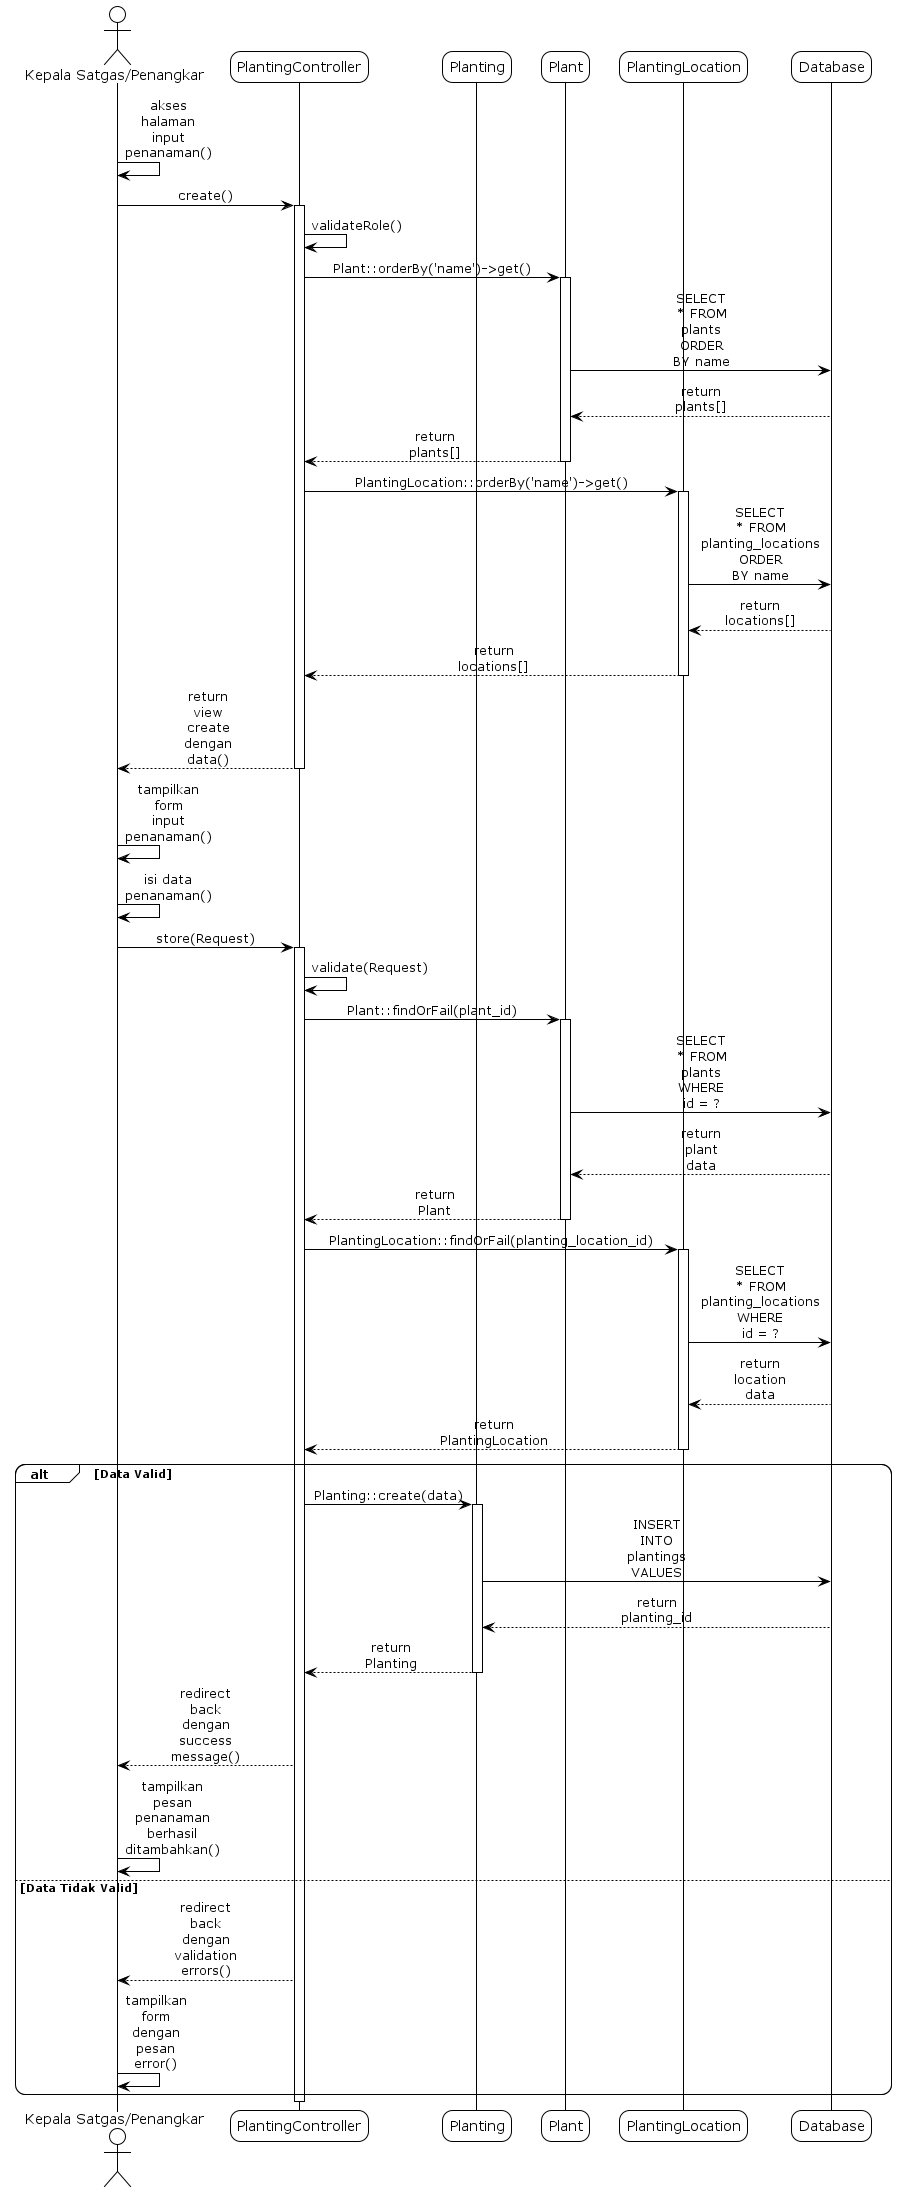

The diagram above was rendered by PlantUML. Its source (embedded in the PNG):
@startuml
!theme plain
skinparam sequenceMessageAlign center
skinparam roundcorner 20
skinparam maxmessagesize 60

' sd Input Data Penanaman

actor "Kepala Satgas/Penangkar" as User
participant "PlantingController" as Controller
participant "Planting" as Planting
participant "Plant" as Plant
participant "PlantingLocation" as PlantingLocation
participant "Database" as DB

User -> User: akses halaman input penanaman()
User -> Controller: create()
activate Controller
Controller -> Controller: validateRole()
Controller -> Plant: Plant::orderBy('name')->get()
activate Plant
Plant -> DB: SELECT * FROM plants ORDER BY name
DB --> Plant: return plants[]
Plant --> Controller: return plants[]
deactivate Plant

Controller -> PlantingLocation: PlantingLocation::orderBy('name')->get()
activate PlantingLocation
PlantingLocation -> DB: SELECT * FROM planting_locations ORDER BY name
DB --> PlantingLocation: return locations[]
PlantingLocation --> Controller: return locations[]
deactivate PlantingLocation

Controller --> User: return view create dengan data()
deactivate Controller
User -> User: tampilkan form input penanaman()

User -> User: isi data penanaman()
User -> Controller: store(Request)
activate Controller
Controller -> Controller: validate(Request)
Controller -> Plant: Plant::findOrFail(plant_id)
activate Plant
Plant -> DB: SELECT * FROM plants WHERE id = ?
DB --> Plant: return plant data
Plant --> Controller: return Plant
deactivate Plant

Controller -> PlantingLocation: PlantingLocation::findOrFail(planting_location_id)
activate PlantingLocation
PlantingLocation -> DB: SELECT * FROM planting_locations WHERE id = ?
DB --> PlantingLocation: return location data
PlantingLocation --> Controller: return PlantingLocation
deactivate PlantingLocation

alt Data Valid
    Controller -> Planting: Planting::create(data)
    activate Planting
    Planting -> DB: INSERT INTO plantings VALUES
    DB --> Planting: return planting_id
    Planting --> Controller: return Planting
    deactivate Planting
    
    Controller --> User: redirect back dengan success message()
    User -> User: tampilkan pesan penanaman berhasil ditambahkan()
else Data Tidak Valid
    Controller --> User: redirect back dengan validation errors()
    User -> User: tampilkan form dengan pesan error()
end
deactivate Controller

@enduml